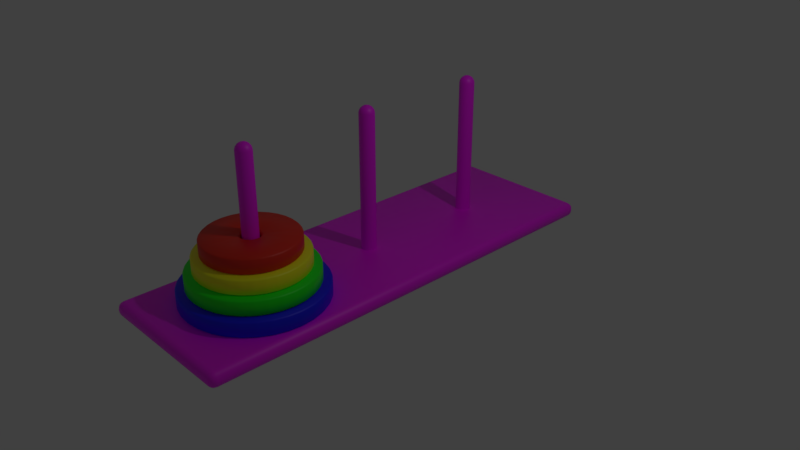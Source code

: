 # Source: Hanoi_applied.blend  (saved by Blender 2.82.7; exported with 4.5.12 LTS)
import bpy
from mathutils import Matrix  # noqa: F401  (used for matrix-valued properties, if any)

bpy.ops.wm.read_factory_settings(use_empty=True)
scene = bpy.context.scene
scene.name = 'Scene'

# ---- collections
col_collection_1 = bpy.data.collections.new('Collection 1'); scene.collection.children.link(col_collection_1)

# ---- images (referenced by path relative to the original .blend; pixels are not part of the script)
import os
ASSET_DIR = os.environ.get("B2B_ASSET_DIR", "")  # directory of the original .blend (textures are referenced by path, not embedded)
HERE = os.path.dirname(os.path.abspath(__file__))  # packed textures are extracted next to this script under _unpacked/

def load_image(name, relpath, width, height, colorspace="sRGB"):
    """Load a texture the original file referenced (path relative to the .blend, or extracted next to this script)."""
    p = next((c for c in (os.path.join(HERE, relpath), os.path.join(ASSET_DIR, relpath)) if relpath and os.path.exists(c)), "")
    if p:
        img = bpy.data.images.load(p, check_existing=True)
        img.name = name
    else:  # same state as the original file: an image datablock whose file is absent (Cycles renders it pink)
        img = bpy.data.images.new(name, width, height)
        img.source = "FILE"
        img.filepath = "//" + (relpath or name)
    img.colorspace_settings.name = colorspace
    return img
img_seamless_wood_background_1_jpg = load_image('seamless-wood-background-1.jpg', 'seamless-wood-background-1.jpg', 1024, 1024, 'sRGB')

# ---- materials (node trees are filled in below, after node groups)
mat_material_005 = bpy.data.materials.new('Material.005')
mat_material_005.alpha_threshold = 0.0
mat_material_005.use_transparent_shadow = False
mat_material_005.diffuse_color = (0.0, 0.0, 1.0, 1.0)
mat_material_005.roughness = 0.5
mat_wood_material = bpy.data.materials.new('Wood Material')
mat_wood_material.alpha_threshold = 0.0
mat_wood_material.use_transparent_shadow = False
mat_wood_material.preview_render_type = 'FLAT'
mat_wood_material.roughness = 0.5
mat_material_004 = bpy.data.materials.new('Material.004')
mat_material_004.alpha_threshold = 0.0
mat_material_004.use_transparent_shadow = False
mat_material_004.diffuse_color = (0.0, 1.0, 0.0, 1.0)
mat_material_004.roughness = 0.5
mat_material_003 = bpy.data.materials.new('Material.003')
mat_material_003.alpha_threshold = 0.0
mat_material_003.use_transparent_shadow = False
mat_material_003.diffuse_color = (1.0, 1.0, 0.0, 1.0)
mat_material_003.roughness = 0.5
mat_material_002 = bpy.data.materials.new('Material.002')
mat_material_002.alpha_threshold = 0.0
mat_material_002.use_transparent_shadow = False
mat_material_002.diffuse_color = (0.8, 0.01674, 0.0, 1.0)
mat_material_002.roughness = 0.5

# ---- material node trees
mat_material_005.use_nodes = True; mat_material_005.node_tree.nodes.clear()
_N = mat_material_005.node_tree.nodes; _L = mat_material_005.node_tree.links
n0 = _N.new('ShaderNodeOutputMaterial'); n0.name = 'Material Output'; n0.location = (300, 300)
n1 = _N.new('ShaderNodeBsdfPrincipled'); n1.name = 'Principled BSDF'; n1.location = (10, 300)
n1.distribution = 'GGX'
n1.subsurface_method = 'BURLEY'
n1.inputs[0].default_value = (0.0, 0.0, 1.0, 1.0)
n1.inputs[3].default_value = 1.45
n1.inputs[27].default_value = (0.0, 0.0, 0.0, 1.0)
n1.inputs[28].default_value = 1.0
_L.new(n1.outputs[0], n0.inputs[0])
n0.is_active_output = True
mat_wood_material.use_nodes = True; mat_wood_material.node_tree.nodes.clear()
_N = mat_wood_material.node_tree.nodes; _L = mat_wood_material.node_tree.links
n0 = _N.new('ShaderNodeOutputMaterial'); n0.name = 'Material Output'; n0.location = (300, 300)
n1 = _N.new('ShaderNodeBsdfPrincipled'); n1.name = 'Principled BSDF'; n1.location = (10, 300)
n1.distribution = 'GGX'
n1.subsurface_method = 'BURLEY'
n1.inputs[3].default_value = 1.45
n1.inputs[27].default_value = (0.0, 0.0, 0.0, 1.0)
n1.inputs[28].default_value = 1.0
n2 = _N.new('ShaderNodeTexImage'); n2.name = 'Image Texture'; n2.location = (-280, 260)
n2.image = img_seamless_wood_background_1_jpg
_L.new(n1.outputs[0], n0.inputs[0])
_L.new(n2.outputs[0], n1.inputs[0])
n0.is_active_output = True
mat_material_004.use_nodes = True; mat_material_004.node_tree.nodes.clear()
_N = mat_material_004.node_tree.nodes; _L = mat_material_004.node_tree.links
n0 = _N.new('ShaderNodeOutputMaterial'); n0.name = 'Material Output'; n0.location = (300, 300)
n1 = _N.new('ShaderNodeBsdfPrincipled'); n1.name = 'Principled BSDF'; n1.location = (10, 300)
n1.distribution = 'GGX'
n1.subsurface_method = 'BURLEY'
n1.inputs[0].default_value = (0.0, 1.0, 0.0, 1.0)
n1.inputs[3].default_value = 1.45
n1.inputs[27].default_value = (0.0, 0.0, 0.0, 1.0)
n1.inputs[28].default_value = 1.0
_L.new(n1.outputs[0], n0.inputs[0])
n0.is_active_output = True
mat_material_003.use_nodes = True; mat_material_003.node_tree.nodes.clear()
_N = mat_material_003.node_tree.nodes; _L = mat_material_003.node_tree.links
n0 = _N.new('ShaderNodeOutputMaterial'); n0.name = 'Material Output'; n0.location = (300, 300)
n1 = _N.new('ShaderNodeBsdfPrincipled'); n1.name = 'Principled BSDF'; n1.location = (10, 300)
n1.distribution = 'GGX'
n1.subsurface_method = 'BURLEY'
n1.inputs[0].default_value = (1.0, 1.0, 0.0, 1.0)
n1.inputs[3].default_value = 1.45
n1.inputs[27].default_value = (0.0, 0.0, 0.0, 1.0)
n1.inputs[28].default_value = 1.0
_L.new(n1.outputs[0], n0.inputs[0])
n0.is_active_output = True
mat_material_002.use_nodes = True; mat_material_002.node_tree.nodes.clear()
_N = mat_material_002.node_tree.nodes; _L = mat_material_002.node_tree.links
n0 = _N.new('ShaderNodeOutputMaterial'); n0.name = 'Material Output'; n0.location = (300, 300)
n1 = _N.new('ShaderNodeBsdfPrincipled'); n1.name = 'Principled BSDF'; n1.location = (10, 300)
n1.distribution = 'GGX'
n1.subsurface_method = 'BURLEY'
n1.inputs[0].default_value = (0.8, 0.01674, 0.0, 1.0)
n1.inputs[3].default_value = 1.45
n1.inputs[27].default_value = (0.0, 0.0, 0.0, 1.0)
n1.inputs[28].default_value = 1.0
_L.new(n1.outputs[0], n0.inputs[0])
n0.is_active_output = True

# ---- world
world_world = bpy.data.worlds.new('World'); scene.world = world_world
world_world.color = (0.05088, 0.05088, 0.05088)
world_world.use_sun_shadow = False
world_world.sun_shadow_jitter_overblur = 0.0
world_world.cycles.sampling_method = 'MANUAL'

# ---- cameras
cam_camera = bpy.data.cameras.new('Camera')
cam_camera.clip_end = 100.0
cam_camera.lens = 35.0
cam_camera.sensor_width = 32.0
cam_camera.sensor_height = 18.0
cam_camera.ortho_scale = 7.314
cam_camera.dof.focus_distance = 0.0
cam_camera.dof.aperture_fstop = 128.0

# ---- lights
light_lamp = bpy.data.lights.new('Lamp', 'POINT')
light_lamp.transmission_factor = 0.0
light_lamp.cutoff_distance = 30.0
light_lamp.energy = 100.0
light_lamp.shadow_buffer_clip_start = 1.001
light_lamp.shadow_soft_size = 0.1
light_lamp.shadow_maximum_resolution = 0.006
light_lamp.use_absolute_resolution = True

# ---- meshes
me_disc4 = bpy.data.meshes.new('Disc4')
me_disc4.from_pydata([(-7.261e-08, 0.9, -0.1), (-7.261e-08, 0.9, 0.1), (0.1756, 0.8827, -0.1), (0.1756, 0.8827, 0.1), (0.3444, 0.8315, -0.1), (0.3444, 0.8315, 0.1), (0.5, 0.7483, -0.1), (0.5, 0.7483, 0.1), (0.6364, 0.6364, -0.1), (0.6364, 0.6364, 0.1), (0.7483, 0.5, -0.1), (0.7483, 0.5, 0.1), (0.8315, 0.3444, -0.1), (0.8315, 0.3444, 0.1), (0.8827, 0.1756, -0.1), (0.8827, 0.1756, 0.1), (0.9, 1.192e-07, -0.1), (0.9, 1.192e-07, 0.1), (0.8827, -0.1756, -0.1), (0.8827, -0.1756, 0.1), (0.8315, -0.3444, -0.1), (0.8315, -0.3444, 0.1), (0.7483, -0.5, -0.1), (0.7483, -0.5, 0.1), (0.6364, -0.6364, -0.1), (0.6364, -0.6364, 0.1), (0.5, -0.7483, -0.1), (0.5, -0.7483, 0.1), (0.3444, -0.8315, -0.1), (0.3444, -0.8315, 0.1), (0.1756, -0.8827, -0.1), (0.1756, -0.8827, 0.1), (-3.659e-07, -0.9, -0.1), (-3.659e-07, -0.9, 0.1), (-0.1756, -0.8827, -0.1), (-0.1756, -0.8827, 0.1), (-0.3444, -0.8315, -0.1), (-0.3444, -0.8315, 0.1), (-0.5, -0.7483, -0.1), (-0.5, -0.7483, 0.1), (-0.6364, -0.6364, -0.1), (-0.6364, -0.6364, 0.1), (-0.7483, -0.5, -0.1), (-0.7483, -0.5, 0.1), (-0.8315, -0.3444, -0.1), (-0.8315, -0.3444, 0.1), (-0.8827, -0.1756, -0.1), (-0.8827, -0.1756, 0.1), (-0.9, 8.345e-07, -0.1), (-0.9, 8.345e-07, 0.1), (-0.8827, 0.1756, -0.1), (-0.8827, 0.1756, 0.1), (-0.8315, 0.3444, -0.1), (-0.8315, 0.3444, 0.1), (-0.7483, 0.5, -0.1), (-0.7483, 0.5, 0.1), (-0.6364, 0.6364, -0.1), (-0.6364, 0.6364, 0.1), (-0.5, 0.7483, -0.1), (-0.5, 0.7483, 0.1), (-0.3444, 0.8315, -0.1), (-0.3444, 0.8315, 0.1), (-0.1756, 0.8827, -0.1), (-0.1756, 0.8827, 0.1), (-0.1155, 0.04784, -0.1), (-0.1155, 0.04784, 0.1), (-0.1039, 0.06945, -0.1), (-0.1039, 0.06945, 0.1), (0.04784, 0.1155, -0.1), (0.04784, 0.1155, 0.1), (0.02439, 0.1226, -0.1), (0.02439, 0.1226, 0.1), (-0.1226, 0.02439, -0.1), (-0.1226, 0.02439, 0.1), (0.08839, 0.08839, -0.1), (0.08839, 0.08839, 0.1), (0.06945, -0.1039, -0.1), (0.06945, -0.1039, 0.1), (0.04784, -0.1155, -0.1), (0.04784, -0.1155, 0.1), (0.1039, 0.06945, -0.1), (0.1039, 0.06945, 0.1), (0.02439, -0.1226, -0.1), (0.02439, -0.1226, 0.1), (-0.04784, -0.1155, -0.1), (-0.04784, -0.1155, 0.1), (-0.125, 0.0, -0.1), (-0.125, 0.0, 0.1), (-0.04784, 0.1155, -0.1), (-0.04784, 0.1155, 0.1), (-0.06945, -0.1039, -0.1), (-0.06945, -0.1039, 0.1), (0.1226, -0.02439, -0.1), (0.1226, -0.02439, 0.1), (0.08839, -0.08839, -0.1), (0.08839, -0.08839, 0.1), (0.1155, -0.04784, -0.1), (0.1155, -0.04784, 0.1), (0.125, -1.192e-07, -0.1), (0.125, -1.192e-07, 0.1), (-0.08839, 0.08839, -0.1), (-0.08839, 0.08839, 0.1), (-0.06945, 0.1039, -0.1), (-0.06945, 0.1039, 0.1), (-1.133e-07, -0.125, -0.1), (-1.133e-07, -0.125, 0.1), (-7.261e-08, 0.125, -0.1), (-7.261e-08, 0.125, 0.1), (0.1226, 0.02439, -0.1), (0.1226, 0.02439, 0.1), (0.06945, 0.1039, -0.1), (0.06945, 0.1039, 0.1), (0.1155, 0.04784, -0.1), (0.1155, 0.04784, 0.1), (-0.1155, -0.04784, -0.1), (-0.1155, -0.04784, 0.1), (-0.1039, -0.06945, -0.1), (-0.1039, -0.06945, 0.1), (-0.1226, -0.02439, -0.1), (-0.1226, -0.02439, 0.1), (-0.08839, -0.08839, -0.1), (-0.08839, -0.08839, 0.1), (-0.02439, -0.1226, -0.1), (-0.02439, -0.1226, 0.1), (0.1039, -0.06945, -0.1), (0.1039, -0.06945, 0.1), (-0.02439, 0.1226, -0.1), (-0.02439, 0.1226, 0.1)], [], [(0, 1, 3, 2), (2, 3, 5, 4), (4, 5, 7, 6), (6, 7, 9, 8), (8, 9, 11, 10), (10, 11, 13, 12), (12, 13, 15, 14), (14, 15, 17, 16), (16, 17, 19, 18), (18, 19, 21, 20), (20, 21, 23, 22), (22, 23, 25, 24), (24, 25, 27, 26), (26, 27, 29, 28), (28, 29, 31, 30), (30, 31, 33, 32), (32, 33, 35, 34), (34, 35, 37, 36), (36, 37, 39, 38), (38, 39, 41, 40), (40, 41, 43, 42), (42, 43, 45, 44), (44, 45, 47, 46), (46, 47, 49, 48), (48, 49, 51, 50), (50, 51, 53, 52), (52, 53, 55, 54), (54, 55, 57, 56), (56, 57, 59, 58), (58, 59, 61, 60), (3, 1, 63, 61, 59, 57, 55, 53, 51, 49, 87, 73, 65, 67, 101, 103, 89, 127, 107, 71, 69, 111, 75, 81, 113, 109, 99, 17, 15, 13, 11, 9, 7, 5), (60, 61, 63, 62), (62, 63, 1, 0), (0, 2, 4, 6, 8, 10, 12, 14, 16, 98, 108, 112, 80, 74, 110, 68, 70, 106, 126, 88, 102, 100, 66, 64, 72, 86, 48, 50, 52, 54, 56, 58, 60, 62), (92, 93, 99, 98), (94, 95, 125, 124), (124, 125, 97, 96), (72, 73, 87, 86), (108, 109, 113, 112), (98, 99, 109, 108), (80, 81, 75, 74), (106, 107, 127, 126), (122, 123, 105, 104), (66, 67, 65, 64), (104, 105, 83, 82), (126, 127, 89, 88), (74, 75, 111, 110), (90, 91, 85, 84), (17, 99, 93, 97, 125, 95, 77, 79, 83, 105, 123, 85, 91, 121, 117, 115, 119, 87, 49, 47, 45, 43, 41, 39, 37, 35, 33, 31, 29, 27, 25, 23, 21, 19), (110, 111, 69, 68), (76, 77, 95, 94), (102, 103, 101, 100), (64, 65, 73, 72), (78, 79, 77, 76), (120, 121, 91, 90), (114, 115, 117, 116), (70, 71, 107, 106), (112, 113, 81, 80), (86, 87, 119, 118), (96, 97, 93, 92), (84, 85, 123, 122), (88, 89, 103, 102), (68, 69, 71, 70), (82, 83, 79, 78), (118, 119, 115, 114), (100, 101, 67, 66), (116, 117, 121, 120), (48, 86, 118, 114, 116, 120, 90, 84, 122, 104, 82, 78, 76, 94, 124, 96, 92, 98, 16, 18, 20, 22, 24, 26, 28, 30, 32, 34, 36, 38, 40, 42, 44, 46)])
me_disc4.polygons.foreach_set('use_smooth', [1, 1, 1, 1, 1, 1, 1, 1, 1, 1, 1, 1, 1, 1, 1, 1, 1, 1, 1, 1, 1, 1, 1, 1, 1, 1, 1, 1, 1, 1, 1, 1, 1, 1, 0, 0, 0, 0, 0, 0, 0, 0, 0, 0, 0, 0, 0, 0, 1, 0, 0, 0, 0, 0, 0, 0, 0, 0, 0, 0, 0, 0, 0, 0, 0, 0, 0, 1])
me_disc4.materials.append(mat_material_005)
me_disc4.use_remesh_preserve_volume = False
me_disc4.use_remesh_preserve_attributes = False
me_disc4.use_mirror_vertex_groups = False
me_disc4.update()
me_base = bpy.data.meshes.new('Base')
me_base.from_pydata([(1.0, 3.0, -0.1), (1.0, -3.0, -0.1), (-1.0, 3.0, -0.1), (1.0, 3.0, 0.1), (-1.0, -3.0, -0.1), (1.0, -3.0, 0.1), (-1.0, -3.0, 0.1), (-1.0, 3.0, 0.1)], [], [(0, 1, 4, 2), (3, 7, 6, 5), (0, 3, 5, 1), (1, 5, 6, 4), (4, 6, 7, 2), (3, 0, 2, 7)])
me_base.polygons.foreach_set('use_smooth', [True] * 6)
_uv = me_base.uv_layers.new(name='UVMap')
_uv.uv.foreach_set('vector', [-0.5, 1.5, -0.5, -0.5, 1.5, -0.5, 1.5, 1.5, -0.5, 1.5, -0.5, -0.5, 1.5, -0.5, 1.5, 1.5, -0.5, 1.5, -0.5, -0.5, 1.5, -0.5, 1.5, 1.5, -0.5, 1.5, -0.5, -0.5, 1.5, -0.5, 1.5, 1.5, -0.5, 1.5, -0.5, -0.5, 1.5, -0.5, 1.5, 1.5, -0.5, 1.5, -0.5, -0.5, 1.5, -0.5, 1.5, 1.5])
me_base.materials.append(mat_wood_material)
me_base.use_remesh_preserve_volume = False
me_base.use_remesh_preserve_attributes = False
me_base.use_mirror_vertex_groups = False
me_base.update()
me_peg1 = bpy.data.meshes.new('Peg1')
me_peg1.from_pydata([(1.088e-08, 0.1, -1.0), (-0.01951, 0.09808, -1.0), (-0.03827, 0.09239, -1.0), (-0.05556, 0.08315, -1.0), (-0.07071, 0.07071, -1.0), (-0.08315, 0.05556, -1.0), (-0.09239, 0.03827, -1.0), (-0.09808, 0.01951, -1.0), (-0.1, -2.384e-07, -1.0), (-0.09808, -0.01951, -1.0), (-0.09239, -0.03827, -1.0), (-0.08315, -0.05556, -1.0), (-0.07071, -0.07071, -1.0), (-0.05556, -0.08315, -1.0), (-0.03827, -0.09239, -1.0), (-0.01951, -0.09808, -1.0), (4.347e-08, -0.1, -1.0), (0.01951, -0.09808, -1.0), (0.03827, -0.09239, -1.0), (0.05556, -0.08315, -1.0), (0.07071, -0.07071, -1.0), (0.08315, -0.05556, -1.0), (0.09239, -0.03827, -1.0), (0.09808, -0.01951, -1.0), (0.1, -1.192e-07, -1.0), (0.09808, 0.01951, -1.0), (0.09239, 0.03827, -1.0), (0.08315, 0.05556, -1.0), (0.07071, 0.07071, -1.0), (0.05556, 0.08315, -1.0), (0.03827, 0.09239, -1.0), (0.01951, 0.09808, -1.0), (-0.01951, 0.09808, 1.0), (1.088e-08, 0.1, 1.0), (-0.03827, 0.09239, 1.0), (-0.05556, 0.08315, 1.0), (-0.07071, 0.07071, 1.0), (-0.08315, 0.05556, 1.0), (-0.09239, 0.03827, 1.0), (-0.09808, 0.01951, 1.0), (-0.1, -2.384e-07, 1.0), (-0.09808, -0.01951, 1.0), (-0.09239, -0.03827, 1.0), (-0.08315, -0.05556, 1.0), (-0.07071, -0.07071, 1.0), (-0.05556, -0.08315, 1.0), (-0.03827, -0.09239, 1.0), (-0.01951, -0.09808, 1.0), (4.347e-08, -0.1, 1.0), (0.01951, -0.09808, 1.0), (0.03827, -0.09239, 1.0), (0.05556, -0.08315, 1.0), (0.07071, -0.07071, 1.0), (0.08315, -0.05556, 1.0), (0.09239, -0.03827, 1.0), (0.09808, -0.01951, 1.0), (0.1, -1.192e-07, 1.0), (0.09808, 0.01951, 1.0), (0.09239, 0.03827, 1.0), (0.08315, 0.05556, 1.0), (0.07071, 0.07071, 1.0), (0.05556, 0.08315, 1.0), (0.03827, 0.09239, 1.0), (0.01951, 0.09808, 1.0)], [], [(30, 29, 28), (11, 43, 42, 10), (25, 57, 56, 24), (12, 44, 43, 11), (26, 58, 57, 25), (13, 45, 44, 12), (27, 59, 58, 26), (14, 46, 45, 13), (1, 32, 33, 0), (28, 60, 59, 27), (15, 47, 46, 14), (2, 34, 32, 1), (29, 61, 60, 28), (16, 48, 47, 15), (3, 35, 34, 2), (30, 62, 61, 29), (17, 49, 48, 16), (4, 36, 35, 3), (31, 63, 62, 30), (18, 50, 49, 17), (5, 37, 36, 4), (0, 33, 63, 31), (19, 51, 50, 18), (6, 38, 37, 5), (20, 52, 51, 19), (7, 39, 38, 6), (21, 53, 52, 20), (8, 40, 39, 7), (22, 54, 53, 21), (9, 41, 40, 8), (23, 55, 54, 22), (10, 42, 41, 9), (24, 56, 55, 23), (32, 34, 35, 36, 37, 38, 39, 40, 41, 42, 43, 44, 45, 46, 47, 48, 49, 50, 51, 52, 53, 54, 55, 56, 57, 58, 59, 60, 61, 62, 63, 33)])
me_peg1.polygons.foreach_set('use_smooth', [True] * 34)
_uv = me_peg1.uv_layers.new(name='UVMap')
_uv.uv.foreach_set('vector', [-1.449, 0.6446, -1.449, 0.6553, -1.449, 0.6659, -1.449, 0.5065, 1.951, 0.5065, 1.951, 0.5171, -1.449, 0.5171, -1.449, 0.6978, 1.951, 0.6978, 1.951, 0.7084, -1.449, 0.7084, -1.449, 0.4959, 1.951, 0.4959, 1.951, 0.5065, -1.449, 0.5065, -1.449, 0.6871, 1.951, 0.6871, 1.951, 0.6978, -1.449, 0.6978, -1.449, 0.4853, 1.951, 0.4853, 1.951, 0.4959, -1.449, 0.4959, -1.449, 0.6765, 1.951, 0.6765, 1.951, 0.6871, -1.449, 0.6871, -1.449, 0.4746, 1.951, 0.4746, 1.951, 0.4853, -1.449, 0.4853, -1.449, 0.6128, 1.951, 0.6128, 1.951, 0.6234, -1.449, 0.6234, -1.449, 0.6659, 1.951, 0.6659, 1.951, 0.6765, -1.449, 0.6765, -1.449, 0.464, 1.951, 0.464, 1.951, 0.4746, -1.449, 0.4746, -1.449, 0.6021, 1.951, 0.6021, 1.951, 0.6128, -1.449, 0.6128, -1.449, 0.6553, 1.951, 0.6553, 1.951, 0.6659, -1.449, 0.6659, -1.449, 0.4534, 1.951, 0.4534, 1.951, 0.464, -1.449, 0.464, -1.449, 0.5915, 1.951, 0.5915, 1.951, 0.6021, -1.449, 0.6021, -1.449, 0.6446, 1.951, 0.6446, 1.951, 0.6553, -1.449, 0.6553, -1.449, 0.7828, 1.951, 0.7828, 1.951, 0.7934, -1.449, 0.7934, -1.449, 0.5809, 1.951, 0.5809, 1.951, 0.5915, -1.449, 0.5915, -1.449, 0.634, 1.951, 0.634, 1.951, 0.6446, -1.449, 0.6446, -1.449, 0.7721, 1.951, 0.7721, 1.951, 0.7828, -1.449, 0.7828, -1.449, 0.5703, 1.951, 0.5703, 1.951, 0.5809, -1.449, 0.5809, -1.449, 0.6234, 1.951, 0.6234, 1.951, 0.634, -1.449, 0.634, -1.449, 0.7615, 1.951, 0.7615, 1.951, 0.7721, -1.449, 0.7721, -1.449, 0.5596, 1.951, 0.5596, 1.951, 0.5703, -1.449, 0.5703, -1.449, 0.7509, 1.951, 0.7509, 1.951, 0.7615, -1.449, 0.7615, -1.449, 0.549, 1.951, 0.549, 1.951, 0.5596, -1.449, 0.5596, -1.449, 0.7403, 1.951, 0.7403, 1.951, 0.7509, -1.449, 0.7509, -1.449, 0.5384, 1.951, 0.5384, 1.951, 0.549, -1.449, 0.549, -1.449, 0.7296, 1.951, 0.7296, 1.951, 0.7403, -1.449, 0.7403, -1.449, 0.5278, 1.951, 0.5278, 1.951, 0.5384, -1.449, 0.5384, -1.449, 0.719, 1.951, 0.719, 1.951, 0.7296, -1.449, 0.7296, -1.449, 0.5171, 1.951, 0.5171, 1.951, 0.5278, -1.449, 0.5278, -1.449, 0.7084, 1.951, 0.7084, 1.951, 0.719, -1.449, 0.719, 1.951, 0.6128, 1.951, 0.6021, 1.951, 0.5915, 1.951, 0.5809, 1.951, 0.5703, 1.951, 0.5596, 1.951, 0.549, 1.951, 0.5384, 1.951, 0.5278, 1.951, 0.5171, 1.951, 0.5065, 1.951, 0.4959, 1.951, 0.4853, 1.951, 0.4746, 1.951, 0.464, 1.951, 0.4534, 1.951, 0.4428, 1.951, 0.4321, 1.951, 0.4215, 1.951, 0.4109, 1.951, 0.4003, 1.951, 0.3896, 1.951, 0.379, 1.951, 0.3684, 1.951, 0.3578, 1.951, 0.3471, 1.951, 0.3365, 1.951, 0.3259, 1.951, 0.3153, 1.951, 0.3046, 1.951, 0.634, 1.951, 0.6234])
me_peg1.materials.append(mat_wood_material)
me_peg1.use_remesh_preserve_volume = False
me_peg1.use_remesh_preserve_attributes = False
me_peg1.use_mirror_vertex_groups = False
me_peg1.update()
me_peg2 = bpy.data.meshes.new('Peg2')
me_peg2.from_pydata([(1.088e-08, 0.1, -1.0), (-0.01951, 0.09808, -1.0), (-0.03827, 0.09239, -1.0), (-0.05556, 0.08315, -1.0), (-0.07071, 0.07071, -1.0), (-0.08315, 0.05556, -1.0), (-0.09239, 0.03827, -1.0), (-0.09808, 0.01951, -1.0), (-0.1, -2.179e-08, -1.0), (-0.09808, -0.01951, -1.0), (-0.09239, -0.03827, -1.0), (-0.08315, -0.05556, -1.0), (-0.07071, -0.07071, -1.0), (-0.05556, -0.08315, -1.0), (-0.03827, -0.09239, -1.0), (-0.01951, -0.09808, -1.0), (4.347e-08, -0.1, -1.0), (0.01951, -0.09808, -1.0), (0.03827, -0.09239, -1.0), (0.05556, -0.08315, -1.0), (0.07071, -0.07071, -1.0), (0.08315, -0.05556, -1.0), (0.09239, -0.03827, -1.0), (0.09808, -0.01951, -1.0), (0.1, 6.722e-08, -1.0), (0.09808, 0.01951, -1.0), (0.09239, 0.03827, -1.0), (0.08315, 0.05556, -1.0), (0.07071, 0.07071, -1.0), (0.05556, 0.08315, -1.0), (0.03827, 0.09239, -1.0), (0.01951, 0.09808, -1.0), (-0.01951, 0.09808, 1.0), (1.088e-08, 0.1, 1.0), (-0.03827, 0.09239, 1.0), (-0.05556, 0.08315, 1.0), (-0.07071, 0.07071, 1.0), (-0.08315, 0.05556, 1.0), (-0.09239, 0.03827, 1.0), (-0.09808, 0.01951, 1.0), (-0.1, -2.179e-08, 1.0), (-0.09808, -0.01951, 1.0), (-0.09239, -0.03827, 1.0), (-0.08315, -0.05556, 1.0), (-0.07071, -0.07071, 1.0), (-0.05556, -0.08315, 1.0), (-0.03827, -0.09239, 1.0), (-0.01951, -0.09808, 1.0), (4.347e-08, -0.1, 1.0), (0.01951, -0.09808, 1.0), (0.03827, -0.09239, 1.0), (0.05556, -0.08315, 1.0), (0.07071, -0.07071, 1.0), (0.08315, -0.05556, 1.0), (0.09239, -0.03827, 1.0), (0.09808, -0.01951, 1.0), (0.1, 6.722e-08, 1.0), (0.09808, 0.01951, 1.0), (0.09239, 0.03827, 1.0), (0.08315, 0.05556, 1.0), (0.07071, 0.07071, 1.0), (0.05556, 0.08315, 1.0), (0.03827, 0.09239, 1.0), (0.01951, 0.09808, 1.0)], [], [(30, 29, 28), (11, 43, 42, 10), (25, 57, 56, 24), (12, 44, 43, 11), (26, 58, 57, 25), (13, 45, 44, 12), (27, 59, 58, 26), (14, 46, 45, 13), (1, 32, 33, 0), (28, 60, 59, 27), (15, 47, 46, 14), (2, 34, 32, 1), (29, 61, 60, 28), (16, 48, 47, 15), (3, 35, 34, 2), (30, 62, 61, 29), (17, 49, 48, 16), (4, 36, 35, 3), (31, 63, 62, 30), (18, 50, 49, 17), (5, 37, 36, 4), (0, 33, 63, 31), (19, 51, 50, 18), (6, 38, 37, 5), (20, 52, 51, 19), (7, 39, 38, 6), (21, 53, 52, 20), (8, 40, 39, 7), (22, 54, 53, 21), (9, 41, 40, 8), (23, 55, 54, 22), (10, 42, 41, 9), (24, 56, 55, 23), (32, 34, 35, 36, 37, 38, 39, 40, 41, 42, 43, 44, 45, 46, 47, 48, 49, 50, 51, 52, 53, 54, 55, 56, 57, 58, 59, 60, 61, 62, 63, 33)])
me_peg2.polygons.foreach_set('use_smooth', [True] * 34)
_uv = me_peg2.uv_layers.new(name='UVMap')
_uv.uv.foreach_set('vector', [-0.8941, 0.2625, -0.8941, 0.2718, -0.8941, 0.2812, -0.8941, 0.1406, 2.106, 0.1406, 2.106, 0.15, -0.8941, 0.15, -0.8941, 0.3093, 2.106, 0.3093, 2.106, 0.3187, -0.8941, 0.3187, -0.8941, 0.1312, 2.106, 0.1312, 2.106, 0.1406, -0.8941, 0.1406, -0.8941, 0.3, 2.106, 0.3, 2.106, 0.3093, -0.8941, 0.3093, -0.8941, 0.1218, 2.106, 0.1218, 2.106, 0.1312, -0.8941, 0.1312, -0.8941, 0.2906, 2.106, 0.2906, 2.106, 0.3, -0.8941, 0.3, -0.8941, 0.1125, 2.106, 0.1125, 2.106, 0.1218, -0.8941, 0.1218, -0.8941, 0.2343, 2.106, 0.2343, 2.106, 0.2437, -0.8941, 0.2437, -0.8941, 0.2812, 2.106, 0.2812, 2.106, 0.2906, -0.8941, 0.2906, -0.8941, 0.1031, 2.106, 0.1031, 2.106, 0.1125, -0.8941, 0.1125, -0.8941, 0.225, 2.106, 0.225, 2.106, 0.2343, -0.8941, 0.2343, -0.8941, 0.2718, 2.106, 0.2718, 2.106, 0.2812, -0.8941, 0.2812, -0.8941, 0.09372, 2.106, 0.09372, 2.106, 0.1031, -0.8941, 0.1031, -0.8941, 0.2156, 2.106, 0.2156, 2.106, 0.225, -0.8941, 0.225, -0.8941, 0.2625, 2.106, 0.2625, 2.106, 0.2718, -0.8941, 0.2718, -0.8941, 0.3843, 2.106, 0.3843, 2.106, 0.3937, -0.8941, 0.3937, -0.8941, 0.2062, 2.106, 0.2062, 2.106, 0.2156, -0.8941, 0.2156, -0.8941, 0.2531, 2.106, 0.2531, 2.106, 0.2625, -0.8941, 0.2625, -0.8941, 0.375, 2.106, 0.375, 2.106, 0.3843, -0.8941, 0.3843, -0.8941, 0.1968, 2.106, 0.1968, 2.106, 0.2062, -0.8941, 0.2062, -0.8941, 0.2437, 2.106, 0.2437, 2.106, 0.2531, -0.8941, 0.2531, -0.8941, 0.3656, 2.106, 0.3656, 2.106, 0.375, -0.8941, 0.375, -0.8941, 0.1875, 2.106, 0.1875, 2.106, 0.1968, -0.8941, 0.1968, -0.8941, 0.3562, 2.106, 0.3562, 2.106, 0.3656, -0.8941, 0.3656, -0.8941, 0.1781, 2.106, 0.1781, 2.106, 0.1875, -0.8941, 0.1875, -0.8941, 0.3468, 2.106, 0.3468, 2.106, 0.3562, -0.8941, 0.3562, -0.8941, 0.1687, 2.106, 0.1687, 2.106, 0.1781, -0.8941, 0.1781, -0.8941, 0.3375, 2.106, 0.3375, 2.106, 0.3468, -0.8941, 0.3468, -0.8941, 0.1593, 2.106, 0.1593, 2.106, 0.1687, -0.8941, 0.1687, -0.8941, 0.3281, 2.106, 0.3281, 2.106, 0.3375, -0.8941, 0.3375, -0.8941, 0.15, 2.106, 0.15, 2.106, 0.1593, -0.8941, 0.1593, -0.8941, 0.3187, 2.106, 0.3187, 2.106, 0.3281, -0.8941, 0.3281, 2.106, 0.2343, 2.106, 0.225, 2.106, 0.2156, 2.106, 0.2062, 2.106, 0.1968, 2.106, 0.1875, 2.106, 0.1781, 2.106, 0.1687, 2.106, 0.1593, 2.106, 0.15, 2.106, 0.1406, 2.106, 0.1312, 2.106, 0.1218, 2.106, 0.1125, 2.106, 0.1031, 2.106, 0.09372, 2.106, 0.08434, 2.106, 0.07497, 2.106, 0.06559, 2.106, 0.05622, 2.106, 0.04684, 2.106, 0.03747, 2.106, 0.02809, 2.106, 0.01872, 2.106, 0.009344, 2.106, -3.147e-05, 2.106, -0.009406, 2.106, -0.01878, 2.106, -0.02816, 2.106, -0.03753, 2.106, 0.2531, 2.106, 0.2437])
me_peg2.materials.append(mat_wood_material)
me_peg2.use_remesh_preserve_volume = False
me_peg2.use_remesh_preserve_attributes = False
me_peg2.use_mirror_vertex_groups = False
me_peg2.update()
me_peg3 = bpy.data.meshes.new('Peg3')
me_peg3.from_pydata([(1.088e-08, 0.1, -1.0), (-0.01951, 0.09808, -1.0), (-0.03827, 0.09239, -1.0), (-0.05556, 0.08315, -1.0), (-0.07071, 0.07071, -1.0), (-0.08315, 0.05556, -1.0), (-0.09239, 0.03827, -1.0), (-0.09808, 0.01951, -1.0), (-0.1, -2.384e-07, -1.0), (-0.09808, -0.01951, -1.0), (-0.09239, -0.03827, -1.0), (-0.08315, -0.05556, -1.0), (-0.07071, -0.07071, -1.0), (-0.05556, -0.08315, -1.0), (-0.03827, -0.09239, -1.0), (-0.01951, -0.09808, -1.0), (4.347e-08, -0.1, -1.0), (0.01951, -0.09808, -1.0), (0.03827, -0.09239, -1.0), (0.05556, -0.08315, -1.0), (0.07071, -0.07071, -1.0), (0.08315, -0.05556, -1.0), (0.09239, -0.03827, -1.0), (0.09808, -0.01951, -1.0), (0.1, -1.192e-07, -1.0), (0.09808, 0.01951, -1.0), (0.09239, 0.03827, -1.0), (0.08315, 0.05556, -1.0), (0.07071, 0.07071, -1.0), (0.05556, 0.08315, -1.0), (0.03827, 0.09239, -1.0), (0.01951, 0.09808, -1.0), (-0.01951, 0.09808, 1.0), (1.088e-08, 0.1, 1.0), (-0.03827, 0.09239, 1.0), (-0.05556, 0.08315, 1.0), (-0.07071, 0.07071, 1.0), (-0.08315, 0.05556, 1.0), (-0.09239, 0.03827, 1.0), (-0.09808, 0.01951, 1.0), (-0.1, -2.384e-07, 1.0), (-0.09808, -0.01951, 1.0), (-0.09239, -0.03827, 1.0), (-0.08315, -0.05556, 1.0), (-0.07071, -0.07071, 1.0), (-0.05556, -0.08315, 1.0), (-0.03827, -0.09239, 1.0), (-0.01951, -0.09808, 1.0), (4.347e-08, -0.1, 1.0), (0.01951, -0.09808, 1.0), (0.03827, -0.09239, 1.0), (0.05556, -0.08315, 1.0), (0.07071, -0.07071, 1.0), (0.08315, -0.05556, 1.0), (0.09239, -0.03827, 1.0), (0.09808, -0.01951, 1.0), (0.1, -1.192e-07, 1.0), (0.09808, 0.01951, 1.0), (0.09239, 0.03827, 1.0), (0.08315, 0.05556, 1.0), (0.07071, 0.07071, 1.0), (0.05556, 0.08315, 1.0), (0.03827, 0.09239, 1.0), (0.01951, 0.09808, 1.0)], [], [(30, 29, 28), (11, 43, 42, 10), (25, 57, 56, 24), (12, 44, 43, 11), (26, 58, 57, 25), (13, 45, 44, 12), (27, 59, 58, 26), (14, 46, 45, 13), (1, 32, 33, 0), (28, 60, 59, 27), (15, 47, 46, 14), (2, 34, 32, 1), (29, 61, 60, 28), (16, 48, 47, 15), (3, 35, 34, 2), (30, 62, 61, 29), (17, 49, 48, 16), (4, 36, 35, 3), (31, 63, 62, 30), (18, 50, 49, 17), (5, 37, 36, 4), (0, 33, 63, 31), (19, 51, 50, 18), (6, 38, 37, 5), (20, 52, 51, 19), (7, 39, 38, 6), (21, 53, 52, 20), (8, 40, 39, 7), (22, 54, 53, 21), (9, 41, 40, 8), (23, 55, 54, 22), (10, 42, 41, 9), (24, 56, 55, 23), (32, 34, 35, 36, 37, 38, 39, 40, 41, 42, 43, 44, 45, 46, 47, 48, 49, 50, 51, 52, 53, 54, 55, 56, 57, 58, 59, 60, 61, 62, 63, 33)])
me_peg3.polygons.foreach_set('use_smooth', [True] * 34)
_uv = me_peg3.uv_layers.new(name='UVMap')
_uv.uv.foreach_set('vector', [-0.5261, 0.5053, -0.5261, 0.5178, -0.5261, 0.5303, -0.5261, 0.3428, 3.474, 0.3428, 3.474, 0.3553, -0.5261, 0.3553, -0.5261, 0.5678, 3.474, 0.5678, 3.474, 0.5803, -0.5261, 0.5803, -0.5261, 0.3303, 3.474, 0.3303, 3.474, 0.3428, -0.5261, 0.3428, -0.5261, 0.5553, 3.474, 0.5553, 3.474, 0.5678, -0.5261, 0.5678, -0.5261, 0.3178, 3.474, 0.3178, 3.474, 0.3303, -0.5261, 0.3303, -0.5261, 0.5428, 3.474, 0.5428, 3.474, 0.5553, -0.5261, 0.5553, -0.5261, 0.3053, 3.474, 0.3053, 3.474, 0.3178, -0.5261, 0.3178, -0.5261, 0.4678, 3.474, 0.4678, 3.474, 0.4803, -0.5261, 0.4803, -0.5261, 0.5303, 3.474, 0.5303, 3.474, 0.5428, -0.5261, 0.5428, -0.5261, 0.2928, 3.474, 0.2928, 3.474, 0.3053, -0.5261, 0.3053, -0.5261, 0.4553, 3.474, 0.4553, 3.474, 0.4678, -0.5261, 0.4678, -0.5261, 0.5178, 3.474, 0.5178, 3.474, 0.5303, -0.5261, 0.5303, -0.5261, 0.2803, 3.474, 0.2803, 3.474, 0.2928, -0.5261, 0.2928, -0.5261, 0.4428, 3.474, 0.4428, 3.474, 0.4553, -0.5261, 0.4553, -0.5261, 0.5053, 3.474, 0.5053, 3.474, 0.5178, -0.5261, 0.5178, -0.5261, 0.6678, 3.474, 0.6678, 3.474, 0.6803, -0.5261, 0.6803, -0.5261, 0.4303, 3.474, 0.4303, 3.474, 0.4428, -0.5261, 0.4428, -0.5261, 0.4928, 3.474, 0.4928, 3.474, 0.5053, -0.5261, 0.5053, -0.5261, 0.6553, 3.474, 0.6553, 3.474, 0.6678, -0.5261, 0.6678, -0.5261, 0.4178, 3.474, 0.4178, 3.474, 0.4303, -0.5261, 0.4303, -0.5261, 0.4803, 3.474, 0.4803, 3.474, 0.4928, -0.5261, 0.4928, -0.5261, 0.6428, 3.474, 0.6428, 3.474, 0.6553, -0.5261, 0.6553, -0.5261, 0.4053, 3.474, 0.4053, 3.474, 0.4178, -0.5261, 0.4178, -0.5261, 0.6303, 3.474, 0.6303, 3.474, 0.6428, -0.5261, 0.6428, -0.5261, 0.3928, 3.474, 0.3928, 3.474, 0.4053, -0.5261, 0.4053, -0.5261, 0.6178, 3.474, 0.6178, 3.474, 0.6303, -0.5261, 0.6303, -0.5261, 0.3803, 3.474, 0.3803, 3.474, 0.3928, -0.5261, 0.3928, -0.5261, 0.6053, 3.474, 0.6053, 3.474, 0.6178, -0.5261, 0.6178, -0.5261, 0.3678, 3.474, 0.3678, 3.474, 0.3803, -0.5261, 0.3803, -0.5261, 0.5928, 3.474, 0.5928, 3.474, 0.6053, -0.5261, 0.6053, -0.5261, 0.3553, 3.474, 0.3553, 3.474, 0.3678, -0.5261, 0.3678, -0.5261, 0.5803, 3.474, 0.5803, 3.474, 0.5928, -0.5261, 0.5928, 3.474, 0.4678, 3.474, 0.4553, 3.474, 0.4428, 3.474, 0.4303, 3.474, 0.4178, 3.474, 0.4053, 3.474, 0.3928, 3.474, 0.3803, 3.474, 0.3678, 3.474, 0.3553, 3.474, 0.3428, 3.474, 0.3303, 3.474, 0.3178, 3.474, 0.3053, 3.474, 0.2928, 3.474, 0.2803, 3.474, 0.2678, 3.474, 0.2553, 3.474, 0.2428, 3.474, 0.2303, 3.474, 0.2178, 3.474, 0.2053, 3.474, 0.1928, 3.474, 0.1803, 3.474, 0.1678, 3.474, 0.1553, 3.474, 0.1428, 3.474, 0.1303, 3.474, 0.1178, 3.474, 0.1053, 3.474, 0.4928, 3.474, 0.4803])
me_peg3.materials.append(mat_wood_material)
me_peg3.use_remesh_preserve_volume = False
me_peg3.use_remesh_preserve_attributes = False
me_peg3.use_mirror_vertex_groups = False
me_peg3.update()
me_disc3 = bpy.data.meshes.new('Disc3')
me_disc3.from_pydata([(-4.546e-08, 0.792, -0.1), (-4.546e-08, 0.792, 0.1), (0.1545, 0.7768, -0.1), (0.1545, 0.7768, 0.1), (0.3031, 0.7317, -0.1), (0.3031, 0.7317, 0.1), (0.44, 0.6585, -0.1), (0.44, 0.6585, 0.1), (0.56, 0.56, -0.1), (0.56, 0.56, 0.1), (0.6585, 0.44, -0.1), (0.6585, 0.44, 0.1), (0.7317, 0.3031, -0.1), (0.7317, 0.3031, 0.1), (0.7768, 0.1545, -0.1), (0.7768, 0.1545, 0.1), (0.792, 1.192e-07, -0.1), (0.792, 1.192e-07, 0.1), (0.7768, -0.1545, -0.1), (0.7768, -0.1545, 0.1), (0.7317, -0.3031, -0.1), (0.7317, -0.3031, 0.1), (0.6585, -0.44, -0.1), (0.6585, -0.44, 0.1), (0.56, -0.56, -0.1), (0.56, -0.56, 0.1), (0.44, -0.6585, -0.1), (0.44, -0.6585, 0.1), (0.3031, -0.7317, -0.1), (0.3031, -0.7317, 0.1), (0.1545, -0.7768, -0.1), (0.1545, -0.7768, 0.1), (-3.035e-07, -0.792, -0.1), (-3.035e-07, -0.792, 0.1), (-0.1545, -0.7768, -0.1), (-0.1545, -0.7768, 0.1), (-0.3031, -0.7317, -0.1), (-0.3031, -0.7317, 0.1), (-0.44, -0.6585, -0.1), (-0.44, -0.6585, 0.1), (-0.56, -0.56, -0.1), (-0.56, -0.56, 0.1), (-0.6585, -0.44, -0.1), (-0.6585, -0.44, 0.1), (-0.7317, -0.3031, -0.1), (-0.7317, -0.3031, 0.1), (-0.7768, -0.1545, -0.1), (-0.7768, -0.1545, 0.1), (-0.792, 8.345e-07, -0.1), (-0.792, 8.345e-07, 0.1), (-0.7768, 0.1545, -0.1), (-0.7768, 0.1545, 0.1), (-0.7317, 0.3031, -0.1), (-0.7317, 0.3031, 0.1), (-0.6585, 0.44, -0.1), (-0.6585, 0.44, 0.1), (-0.56, 0.56, -0.1), (-0.56, 0.56, 0.1), (-0.44, 0.6585, -0.1), (-0.44, 0.6585, 0.1), (-0.3031, 0.7317, -0.1), (-0.3031, 0.7317, 0.1), (-0.1545, 0.7768, -0.1), (-0.1545, 0.7768, 0.1), (-0.1155, 0.04784, -0.1), (-0.1155, 0.04784, 0.1), (-0.1039, 0.06945, -0.1), (-0.1039, 0.06945, 0.1), (0.04784, 0.1155, -0.1), (0.04784, 0.1155, 0.1), (0.02439, 0.1226, -0.1), (0.02439, 0.1226, 0.1), (-0.1226, 0.02439, -0.1), (-0.1226, 0.02439, 0.1), (0.08839, 0.08839, -0.1), (0.08839, 0.08839, 0.1), (0.06945, -0.1039, -0.1), (0.06945, -0.1039, 0.1), (0.04784, -0.1155, -0.1), (0.04784, -0.1155, 0.1), (0.1039, 0.06945, -0.1), (0.1039, 0.06945, 0.1), (0.02439, -0.1226, -0.1), (0.02439, -0.1226, 0.1), (-0.04784, -0.1155, -0.1), (-0.04784, -0.1155, 0.1), (-0.125, 0.0, -0.1), (-0.125, 0.0, 0.1), (-0.04784, 0.1155, -0.1), (-0.04784, 0.1155, 0.1), (-0.06945, -0.1039, -0.1), (-0.06945, -0.1039, 0.1), (0.1226, -0.02439, -0.1), (0.1226, -0.02439, 0.1), (0.08839, -0.08839, -0.1), (0.08839, -0.08839, 0.1), (0.1155, -0.04784, -0.1), (0.1155, -0.04784, 0.1), (0.125, -1.192e-07, -0.1), (0.125, -1.192e-07, 0.1), (-0.08839, 0.08839, -0.1), (-0.08839, 0.08839, 0.1), (-0.06945, 0.1039, -0.1), (-0.06945, 0.1039, 0.1), (-1.022e-07, -0.125, -0.1), (-1.022e-07, -0.125, 0.1), (-6.144e-08, 0.125, -0.1), (-6.144e-08, 0.125, 0.1), (0.1226, 0.02439, -0.1), (0.1226, 0.02439, 0.1), (0.06945, 0.1039, -0.1), (0.06945, 0.1039, 0.1), (0.1155, 0.04784, -0.1), (0.1155, 0.04784, 0.1), (-0.1155, -0.04784, -0.1), (-0.1155, -0.04784, 0.1), (-0.1039, -0.06945, -0.1), (-0.1039, -0.06945, 0.1), (-0.1226, -0.02439, -0.1), (-0.1226, -0.02439, 0.1), (-0.08839, -0.08839, -0.1), (-0.08839, -0.08839, 0.1), (-0.02439, -0.1226, -0.1), (-0.02439, -0.1226, 0.1), (0.1039, -0.06945, -0.1), (0.1039, -0.06945, 0.1), (-0.02439, 0.1226, -0.1), (-0.02439, 0.1226, 0.1)], [], [(0, 1, 3, 2), (2, 3, 5, 4), (4, 5, 7, 6), (6, 7, 9, 8), (8, 9, 11, 10), (10, 11, 13, 12), (12, 13, 15, 14), (14, 15, 17, 16), (16, 17, 19, 18), (18, 19, 21, 20), (20, 21, 23, 22), (22, 23, 25, 24), (24, 25, 27, 26), (26, 27, 29, 28), (28, 29, 31, 30), (30, 31, 33, 32), (32, 33, 35, 34), (34, 35, 37, 36), (36, 37, 39, 38), (38, 39, 41, 40), (40, 41, 43, 42), (42, 43, 45, 44), (44, 45, 47, 46), (46, 47, 49, 48), (48, 49, 51, 50), (50, 51, 53, 52), (52, 53, 55, 54), (54, 55, 57, 56), (56, 57, 59, 58), (58, 59, 61, 60), (3, 1, 63, 61, 59, 57, 55, 53, 51, 49, 87, 73, 65, 67, 101, 103, 89, 127, 107, 71, 69, 111, 75, 81, 113, 109, 99, 17, 15, 13, 11, 9, 7, 5), (60, 61, 63, 62), (62, 63, 1, 0), (0, 2, 4, 6, 8, 10, 12, 14, 16, 98, 108, 112, 80, 74, 110, 68, 70, 106, 126, 88, 102, 100, 66, 64, 72, 86, 48, 50, 52, 54, 56, 58, 60, 62), (92, 93, 99, 98), (94, 95, 125, 124), (124, 125, 97, 96), (72, 73, 87, 86), (108, 109, 113, 112), (98, 99, 109, 108), (80, 81, 75, 74), (106, 107, 127, 126), (122, 123, 105, 104), (66, 67, 65, 64), (104, 105, 83, 82), (126, 127, 89, 88), (74, 75, 111, 110), (90, 91, 85, 84), (17, 99, 93, 97, 125, 95, 77, 79, 83, 105, 123, 85, 91, 121, 117, 115, 119, 87, 49, 47, 45, 43, 41, 39, 37, 35, 33, 31, 29, 27, 25, 23, 21, 19), (110, 111, 69, 68), (76, 77, 95, 94), (102, 103, 101, 100), (64, 65, 73, 72), (78, 79, 77, 76), (120, 121, 91, 90), (114, 115, 117, 116), (70, 71, 107, 106), (112, 113, 81, 80), (86, 87, 119, 118), (96, 97, 93, 92), (84, 85, 123, 122), (88, 89, 103, 102), (68, 69, 71, 70), (82, 83, 79, 78), (118, 119, 115, 114), (100, 101, 67, 66), (116, 117, 121, 120), (48, 86, 118, 114, 116, 120, 90, 84, 122, 104, 82, 78, 76, 94, 124, 96, 92, 98, 16, 18, 20, 22, 24, 26, 28, 30, 32, 34, 36, 38, 40, 42, 44, 46)])
me_disc3.polygons.foreach_set('use_smooth', [1, 1, 1, 1, 1, 1, 1, 1, 1, 1, 1, 1, 1, 1, 1, 1, 1, 1, 1, 1, 1, 1, 1, 1, 1, 1, 1, 1, 1, 1, 1, 1, 1, 1, 0, 0, 0, 0, 0, 0, 0, 0, 0, 0, 0, 0, 0, 0, 1, 0, 0, 0, 0, 0, 0, 0, 0, 0, 0, 0, 0, 0, 0, 0, 0, 0, 0, 1])
me_disc3.materials.append(mat_material_004)
me_disc3.use_remesh_preserve_volume = False
me_disc3.use_remesh_preserve_attributes = False
me_disc3.use_mirror_vertex_groups = False
me_disc3.update()
me_disc2 = bpy.data.meshes.new('Disc2')
me_disc2.from_pydata([(-4.73e-09, 0.693, -0.1), (-4.73e-09, 0.693, 0.1), (0.1352, 0.6797, -0.1), (0.1352, 0.6797, 0.1), (0.2652, 0.6402, -0.1), (0.2652, 0.6402, 0.1), (0.385, 0.5762, -0.1), (0.385, 0.5762, 0.1), (0.49, 0.49, -0.1), (0.49, 0.49, 0.1), (0.5762, 0.385, -0.1), (0.5762, 0.385, 0.1), (0.6402, 0.2652, -0.1), (0.6402, 0.2652, 0.1), (0.6797, 0.1352, -0.1), (0.6797, 0.1352, 0.1), (0.693, 0.0, -0.1), (0.693, 0.0, 0.1), (0.6797, -0.1352, -0.1), (0.6797, -0.1352, 0.1), (0.6402, -0.2652, -0.1), (0.6402, -0.2652, 0.1), (0.5762, -0.385, -0.1), (0.5762, -0.385, 0.1), (0.49, -0.49, -0.1), (0.49, -0.49, 0.1), (0.385, -0.5762, -0.1), (0.385, -0.5762, 0.1), (0.2652, -0.6402, -0.1), (0.2652, -0.6402, 0.1), (0.1352, -0.6797, -0.1), (0.1352, -0.6797, 0.1), (-2.305e-07, -0.693, -0.1), (-2.305e-07, -0.693, 0.1), (-0.1352, -0.6797, -0.1), (-0.1352, -0.6797, 0.1), (-0.2652, -0.6402, -0.1), (-0.2652, -0.6402, 0.1), (-0.385, -0.5762, -0.1), (-0.385, -0.5762, 0.1), (-0.49, -0.49, -0.1), (-0.49, -0.49, 0.1), (-0.5762, -0.385, -0.1), (-0.5762, -0.385, 0.1), (-0.6402, -0.2652, -0.1), (-0.6402, -0.2652, 0.1), (-0.6797, -0.1352, -0.1), (-0.6797, -0.1352, 0.1), (-0.693, 5.96e-07, -0.1), (-0.693, 5.96e-07, 0.1), (-0.6797, 0.1352, -0.1), (-0.6797, 0.1352, 0.1), (-0.6402, 0.2652, -0.1), (-0.6402, 0.2652, 0.1), (-0.5762, 0.385, -0.1), (-0.5762, 0.385, 0.1), (-0.49, 0.49, -0.1), (-0.49, 0.49, 0.1), (-0.385, 0.5762, -0.1), (-0.385, 0.5762, 0.1), (-0.2652, 0.6402, -0.1), (-0.2652, 0.6402, 0.1), (-0.1352, 0.6797, -0.1), (-0.1352, 0.6797, 0.1), (-0.1155, 0.04784, -0.1), (-0.1155, 0.04784, 0.1), (-0.1039, 0.06945, -0.1), (-0.1039, 0.06945, 0.1), (0.04784, 0.1155, -0.1), (0.04784, 0.1155, 0.1), (0.02439, 0.1226, -0.1), (0.02439, 0.1226, 0.1), (-0.1226, 0.02439, -0.1), (-0.1226, 0.02439, 0.1), (0.08839, 0.08839, -0.1), (0.08839, 0.08839, 0.1), (0.06945, -0.1039, -0.1), (0.06945, -0.1039, 0.1), (0.04784, -0.1155, -0.1), (0.04784, -0.1155, 0.1), (0.1039, 0.06945, -0.1), (0.1039, 0.06945, 0.1), (0.02439, -0.1226, -0.1), (0.02439, -0.1226, 0.1), (-0.04784, -0.1155, -0.1), (-0.04784, -0.1155, 0.1), (-0.125, -1.192e-07, -0.1), (-0.125, -1.192e-07, 0.1), (-0.04784, 0.1155, -0.1), (-0.04784, 0.1155, 0.1), (-0.06945, -0.1039, -0.1), (-0.06945, -0.1039, 0.1), (0.1226, -0.02439, -0.1), (0.1226, -0.02439, 0.1), (0.08839, -0.08839, -0.1), (0.08839, -0.08839, 0.1), (0.1155, -0.04784, -0.1), (0.1155, -0.04784, 0.1), (0.125, -2.384e-07, -0.1), (0.125, -2.384e-07, 0.1), (-0.08839, 0.08839, -0.1), (-0.08839, 0.08839, 0.1), (-0.06945, 0.1039, -0.1), (-0.06945, 0.1039, 0.1), (-7.609e-08, -0.125, -0.1), (-7.609e-08, -0.125, 0.1), (-3.536e-08, 0.125, -0.1), (-3.536e-08, 0.125, 0.1), (0.1226, 0.02439, -0.1), (0.1226, 0.02439, 0.1), (0.06945, 0.1039, -0.1), (0.06945, 0.1039, 0.1), (0.1155, 0.04784, -0.1), (0.1155, 0.04784, 0.1), (-0.1155, -0.04784, -0.1), (-0.1155, -0.04784, 0.1), (-0.1039, -0.06945, -0.1), (-0.1039, -0.06945, 0.1), (-0.1226, -0.02439, -0.1), (-0.1226, -0.02439, 0.1), (-0.08839, -0.08839, -0.1), (-0.08839, -0.08839, 0.1), (-0.02439, -0.1226, -0.1), (-0.02439, -0.1226, 0.1), (0.1039, -0.06945, -0.1), (0.1039, -0.06945, 0.1), (-0.02439, 0.1226, -0.1), (-0.02439, 0.1226, 0.1)], [], [(0, 1, 3, 2), (2, 3, 5, 4), (4, 5, 7, 6), (6, 7, 9, 8), (8, 9, 11, 10), (10, 11, 13, 12), (12, 13, 15, 14), (14, 15, 17, 16), (16, 17, 19, 18), (18, 19, 21, 20), (20, 21, 23, 22), (22, 23, 25, 24), (24, 25, 27, 26), (26, 27, 29, 28), (28, 29, 31, 30), (30, 31, 33, 32), (32, 33, 35, 34), (34, 35, 37, 36), (36, 37, 39, 38), (38, 39, 41, 40), (40, 41, 43, 42), (42, 43, 45, 44), (44, 45, 47, 46), (46, 47, 49, 48), (48, 49, 51, 50), (50, 51, 53, 52), (52, 53, 55, 54), (54, 55, 57, 56), (56, 57, 59, 58), (58, 59, 61, 60), (3, 1, 63, 61, 59, 57, 55, 53, 51, 49, 87, 73, 65, 67, 101, 103, 89, 127, 107, 71, 69, 111, 75, 81, 113, 109, 99, 17, 15, 13, 11, 9, 7, 5), (60, 61, 63, 62), (62, 63, 1, 0), (0, 2, 4, 6, 8, 10, 12, 14, 16, 98, 108, 112, 80, 74, 110, 68, 70, 106, 126, 88, 102, 100, 66, 64, 72, 86, 48, 50, 52, 54, 56, 58, 60, 62), (92, 93, 99, 98), (94, 95, 125, 124), (124, 125, 97, 96), (72, 73, 87, 86), (108, 109, 113, 112), (98, 99, 109, 108), (80, 81, 75, 74), (106, 107, 127, 126), (122, 123, 105, 104), (66, 67, 65, 64), (104, 105, 83, 82), (126, 127, 89, 88), (74, 75, 111, 110), (90, 91, 85, 84), (17, 99, 93, 97, 125, 95, 77, 79, 83, 105, 123, 85, 91, 121, 117, 115, 119, 87, 49, 47, 45, 43, 41, 39, 37, 35, 33, 31, 29, 27, 25, 23, 21, 19), (110, 111, 69, 68), (76, 77, 95, 94), (102, 103, 101, 100), (64, 65, 73, 72), (78, 79, 77, 76), (120, 121, 91, 90), (114, 115, 117, 116), (70, 71, 107, 106), (112, 113, 81, 80), (86, 87, 119, 118), (96, 97, 93, 92), (84, 85, 123, 122), (88, 89, 103, 102), (68, 69, 71, 70), (82, 83, 79, 78), (118, 119, 115, 114), (100, 101, 67, 66), (116, 117, 121, 120), (48, 86, 118, 114, 116, 120, 90, 84, 122, 104, 82, 78, 76, 94, 124, 96, 92, 98, 16, 18, 20, 22, 24, 26, 28, 30, 32, 34, 36, 38, 40, 42, 44, 46)])
me_disc2.polygons.foreach_set('use_smooth', [1, 1, 1, 1, 1, 1, 1, 1, 1, 1, 1, 1, 1, 1, 1, 1, 1, 1, 1, 1, 1, 1, 1, 1, 1, 1, 1, 1, 1, 1, 1, 1, 1, 1, 0, 0, 0, 0, 0, 0, 0, 0, 0, 0, 0, 0, 0, 0, 1, 0, 0, 0, 0, 0, 0, 0, 0, 0, 0, 0, 0, 0, 0, 0, 0, 0, 0, 1])
me_disc2.materials.append(mat_material_003)
me_disc2.use_remesh_preserve_volume = False
me_disc2.use_remesh_preserve_attributes = False
me_disc2.use_mirror_vertex_groups = False
me_disc2.update()
me_disc1 = bpy.data.meshes.new('Disc1')
me_disc1.from_pydata([(6.065e-10, 0.594, -0.1), (6.065e-10, 0.594, 0.1), (0.1159, 0.5826, -0.1), (0.1159, 0.5826, 0.1), (0.2273, 0.5488, -0.1), (0.2273, 0.5488, 0.1), (0.33, 0.4939, -0.1), (0.33, 0.4939, 0.1), (0.42, 0.42, -0.1), (0.42, 0.42, 0.1), (0.4939, 0.33, -0.1), (0.4939, 0.33, 0.1), (0.5488, 0.2273, -0.1), (0.5488, 0.2273, 0.1), (0.5826, 0.1159, -0.1), (0.5826, 0.1159, 0.1), (0.594, 0.0, -0.1), (0.594, 0.0, 0.1), (0.5826, -0.1159, -0.1), (0.5826, -0.1159, 0.1), (0.5488, -0.2273, -0.1), (0.5488, -0.2273, 0.1), (0.4939, -0.33, -0.1), (0.4939, -0.33, 0.1), (0.42, -0.42, -0.1), (0.42, -0.42, 0.1), (0.33, -0.4939, -0.1), (0.33, -0.4939, 0.1), (0.2273, -0.5488, -0.1), (0.2273, -0.5488, 0.1), (0.1159, -0.5826, -0.1), (0.1159, -0.5826, 0.1), (-1.929e-07, -0.594, -0.1), (-1.929e-07, -0.594, 0.1), (-0.1159, -0.5826, -0.1), (-0.1159, -0.5826, 0.1), (-0.2273, -0.5488, -0.1), (-0.2273, -0.5488, 0.1), (-0.33, -0.4939, -0.1), (-0.33, -0.4939, 0.1), (-0.42, -0.42, -0.1), (-0.42, -0.42, 0.1), (-0.4939, -0.33, -0.1), (-0.4939, -0.33, 0.1), (-0.5488, -0.2273, -0.1), (-0.5488, -0.2273, 0.1), (-0.5826, -0.1159, -0.1), (-0.5826, -0.1159, 0.1), (-0.594, 5.96e-07, -0.1), (-0.594, 5.96e-07, 0.1), (-0.5826, 0.1159, -0.1), (-0.5826, 0.1159, 0.1), (-0.5488, 0.2273, -0.1), (-0.5488, 0.2273, 0.1), (-0.4939, 0.33, -0.1), (-0.4939, 0.33, 0.1), (-0.42, 0.42, -0.1), (-0.42, 0.42, 0.1), (-0.33, 0.4939, -0.1), (-0.33, 0.4939, 0.1), (-0.2273, 0.5488, -0.1), (-0.2273, 0.5488, 0.1), (-0.1159, 0.5826, -0.1), (-0.1159, 0.5826, 0.1), (-0.1155, 0.04784, -0.1), (-0.1155, 0.04784, 0.1), (-0.1039, 0.06945, -0.1), (-0.1039, 0.06945, 0.1), (0.04784, 0.1155, -0.1), (0.04784, 0.1155, 0.1), (0.02439, 0.1226, -0.1), (0.02439, 0.1226, 0.1), (-0.1226, 0.02439, -0.1), (-0.1226, 0.02439, 0.1), (0.08839, 0.08839, -0.1), (0.08839, 0.08839, 0.1), (0.06945, -0.1039, -0.1), (0.06945, -0.1039, 0.1), (0.04784, -0.1155, -0.1), (0.04784, -0.1155, 0.1), (0.1039, 0.06945, -0.1), (0.1039, 0.06945, 0.1), (0.02439, -0.1226, -0.1), (0.02439, -0.1226, 0.1), (-0.04784, -0.1155, -0.1), (-0.04784, -0.1155, 0.1), (-0.125, -1.192e-07, -0.1), (-0.125, -1.192e-07, 0.1), (-0.04784, 0.1155, -0.1), (-0.04784, 0.1155, 0.1), (-0.06945, -0.1039, -0.1), (-0.06945, -0.1039, 0.1), (0.1226, -0.02439, -0.1), (0.1226, -0.02439, 0.1), (0.08839, -0.08839, -0.1), (0.08839, -0.08839, 0.1), (0.1155, -0.04784, -0.1), (0.1155, -0.04784, 0.1), (0.125, -2.384e-07, -0.1), (0.125, -2.384e-07, 0.1), (-0.08839, 0.08839, -0.1), (-0.08839, 0.08839, 0.1), (-0.06945, 0.1039, -0.1), (-0.06945, 0.1039, 0.1), (-8.54e-08, -0.125, -0.1), (-8.54e-08, -0.125, 0.1), (-4.467e-08, 0.125, -0.1), (-4.467e-08, 0.125, 0.1), (0.1226, 0.02439, -0.1), (0.1226, 0.02439, 0.1), (0.06945, 0.1039, -0.1), (0.06945, 0.1039, 0.1), (0.1155, 0.04784, -0.1), (0.1155, 0.04784, 0.1), (-0.1155, -0.04784, -0.1), (-0.1155, -0.04784, 0.1), (-0.1039, -0.06945, -0.1), (-0.1039, -0.06945, 0.1), (-0.1226, -0.02439, -0.1), (-0.1226, -0.02439, 0.1), (-0.08839, -0.08839, -0.1), (-0.08839, -0.08839, 0.1), (-0.02439, -0.1226, -0.1), (-0.02439, -0.1226, 0.1), (0.1039, -0.06945, -0.1), (0.1039, -0.06945, 0.1), (-0.02439, 0.1226, -0.1), (-0.02439, 0.1226, 0.1)], [], [(0, 1, 3, 2), (2, 3, 5, 4), (4, 5, 7, 6), (6, 7, 9, 8), (8, 9, 11, 10), (10, 11, 13, 12), (12, 13, 15, 14), (14, 15, 17, 16), (16, 17, 19, 18), (18, 19, 21, 20), (20, 21, 23, 22), (22, 23, 25, 24), (24, 25, 27, 26), (26, 27, 29, 28), (28, 29, 31, 30), (30, 31, 33, 32), (32, 33, 35, 34), (34, 35, 37, 36), (36, 37, 39, 38), (38, 39, 41, 40), (40, 41, 43, 42), (42, 43, 45, 44), (44, 45, 47, 46), (46, 47, 49, 48), (48, 49, 51, 50), (50, 51, 53, 52), (52, 53, 55, 54), (54, 55, 57, 56), (56, 57, 59, 58), (58, 59, 61, 60), (3, 1, 63, 61, 59, 57, 55, 53, 51, 49, 87, 73, 65, 67, 101, 103, 89, 127, 107, 71, 69, 111, 75, 81, 113, 109, 99, 17, 15, 13, 11, 9, 7, 5), (60, 61, 63, 62), (62, 63, 1, 0), (0, 2, 4, 6, 8, 10, 12, 14, 16, 98, 108, 112, 80, 74, 110, 68, 70, 106, 126, 88, 102, 100, 66, 64, 72, 86, 48, 50, 52, 54, 56, 58, 60, 62), (92, 93, 99, 98), (94, 95, 125, 124), (124, 125, 97, 96), (72, 73, 87, 86), (108, 109, 113, 112), (98, 99, 109, 108), (80, 81, 75, 74), (106, 107, 127, 126), (122, 123, 105, 104), (66, 67, 65, 64), (104, 105, 83, 82), (126, 127, 89, 88), (74, 75, 111, 110), (90, 91, 85, 84), (17, 99, 93, 97, 125, 95, 77, 79, 83, 105, 123, 85, 91, 121, 117, 115, 119, 87, 49, 47, 45, 43, 41, 39, 37, 35, 33, 31, 29, 27, 25, 23, 21, 19), (110, 111, 69, 68), (76, 77, 95, 94), (102, 103, 101, 100), (64, 65, 73, 72), (78, 79, 77, 76), (120, 121, 91, 90), (114, 115, 117, 116), (70, 71, 107, 106), (112, 113, 81, 80), (86, 87, 119, 118), (96, 97, 93, 92), (84, 85, 123, 122), (88, 89, 103, 102), (68, 69, 71, 70), (82, 83, 79, 78), (118, 119, 115, 114), (100, 101, 67, 66), (116, 117, 121, 120), (48, 86, 118, 114, 116, 120, 90, 84, 122, 104, 82, 78, 76, 94, 124, 96, 92, 98, 16, 18, 20, 22, 24, 26, 28, 30, 32, 34, 36, 38, 40, 42, 44, 46)])
me_disc1.polygons.foreach_set('use_smooth', [1, 1, 1, 1, 1, 1, 1, 1, 1, 1, 1, 1, 1, 1, 1, 1, 1, 1, 1, 1, 1, 1, 1, 1, 1, 1, 1, 1, 1, 1, 1, 1, 1, 1, 0, 0, 0, 0, 0, 0, 0, 0, 0, 0, 0, 0, 0, 0, 1, 0, 0, 0, 0, 0, 0, 0, 0, 0, 0, 0, 0, 0, 0, 0, 0, 0, 0, 1])
me_disc1.materials.append(mat_material_002)
me_disc1.use_remesh_preserve_volume = False
me_disc1.use_remesh_preserve_attributes = False
me_disc1.use_mirror_vertex_groups = False
me_disc1.update()

# ---- objects
ob_disc4 = bpy.data.objects.new('Disc4', me_disc4)
ob_base = bpy.data.objects.new('Base', me_base)
ob_peg1 = bpy.data.objects.new('Peg1', me_peg1)
ob_peg2 = bpy.data.objects.new('Peg2', me_peg2)
ob_peg3 = bpy.data.objects.new('Peg3', me_peg3)
ob_lamp = bpy.data.objects.new('Lamp', light_lamp)
ob_camera = bpy.data.objects.new('Camera', cam_camera)
ob_disc3 = bpy.data.objects.new('Disc3', me_disc3)
ob_disc2 = bpy.data.objects.new('Disc2', me_disc2)
ob_disc1 = bpy.data.objects.new('Disc1', me_disc1)

# ---- transforms, parenting, visibility, modifiers, constraints
ob_disc4.location = (7.261e-08, -1.75, 0.2)
ob_disc4.lineart.crease_threshold = 0.0
_m = ob_disc4.modifiers.new('Bevel', 'BEVEL')
_m.width = 0.02
_m.width_pct = 0.02
_m.limit_method = 'NONE'
_m.use_clamp_overlap = False
_m.profile = 0.5899
_m.spread = 0.0
_m = ob_disc4.modifiers.new('Triangulate', 'TRIANGULATE')
ob_base.location = (0.0, 0.0, 0.0)
ob_base.lock_rotations_4d = False
ob_base.empty_display_type = 'ARROWS'
ob_base.lineart.crease_threshold = 0.0
_m = ob_base.modifiers.new('Bevel', 'BEVEL')
_m.width = 0.09
_m.width_pct = 0.09
_m.segments = 4
_m.limit_method = 'NONE'
_m.use_clamp_overlap = False
_m.spread = 0.0
ob_peg1.location = (-1.088e-08, -1.75, 1.0)
ob_peg1.lineart.crease_threshold = 0.0
_vg = ob_peg1.vertex_groups.new(name='Tip')
_vg.add([32, 33, 34, 35, 36, 37, 38, 39, 40, 41, 42, 43, 44, 45, 46, 47, 48, 49, 50, 51, 52, 53, 54, 55, 56, 57, 58, 59, 60, 61, 62, 63], 1.0, 'REPLACE')
_m = ob_peg1.modifiers.new('Bevel', 'BEVEL')
_m.width = 0.064
_m.width_pct = 0.064
_m.segments = 4
_m.limit_method = 'VGROUP'
_m.angle_limit = 0.4887
_m.vertex_group = 'Tip'
_m.use_clamp_overlap = False
_m.offset_type = 'DEPTH'
_m.profile = 0.4704
_m.spread = 0.0
ob_peg2.location = (-1.088e-08, 2.934e-08, 1.0)
ob_peg2.lineart.crease_threshold = 0.0
_vg = ob_peg2.vertex_groups.new(name='Tip')
_vg.add([32, 33, 34, 35, 36, 37, 38, 39, 40, 41, 42, 43, 44, 45, 46, 47, 48, 49, 50, 51, 52, 53, 54, 55, 56, 57, 58, 59, 60, 61, 62, 63], 1.0, 'REPLACE')
_m = ob_peg2.modifiers.new('Bevel', 'BEVEL')
_m.width = 0.064
_m.width_pct = 0.064
_m.segments = 4
_m.limit_method = 'VGROUP'
_m.angle_limit = 0.4887
_m.vertex_group = 'Tip'
_m.use_clamp_overlap = False
_m.offset_type = 'DEPTH'
_m.profile = 0.4704
_m.spread = 0.0
ob_peg3.location = (-1.088e-08, 1.75, 1.0)
ob_peg3.lineart.crease_threshold = 0.0
_vg = ob_peg3.vertex_groups.new(name='Tip')
_vg.add([32, 33, 34, 35, 36, 37, 38, 39, 40, 41, 42, 43, 44, 45, 46, 47, 48, 49, 50, 51, 52, 53, 54, 55, 56, 57, 58, 59, 60, 61, 62, 63], 1.0, 'REPLACE')
_m = ob_peg3.modifiers.new('Bevel', 'BEVEL')
_m.width = 0.064
_m.width_pct = 0.064
_m.segments = 4
_m.limit_method = 'VGROUP'
_m.angle_limit = 0.4887
_m.vertex_group = 'Tip'
_m.use_clamp_overlap = False
_m.offset_type = 'DEPTH'
_m.profile = 0.4704
_m.spread = 0.0
ob_lamp.location = (4.076, 1.005, 5.904)
ob_lamp.rotation_euler = (0.6503, 0.05522, 1.866)
ob_lamp.lock_rotations_4d = False
ob_lamp.empty_display_type = 'ARROWS'
ob_lamp.color = (0.0, 0.0, 0.0, 0.0)
ob_lamp.lineart.crease_threshold = 0.0
ob_camera.location = (7.481, -6.508, 5.344)
ob_camera.rotation_euler = (1.109, 0.0, 0.8149)
ob_camera.lock_rotations_4d = False
ob_camera.empty_display_type = 'ARROWS'
ob_camera.color = (0.0, 0.0, 0.0, 0.0)
ob_camera.display_type = 'WIRE'
ob_camera.lineart.crease_threshold = 0.0
ob_disc3.location = (6.144e-08, -1.75, 0.4)
ob_disc3.lineart.crease_threshold = 0.0
_m = ob_disc3.modifiers.new('Bevel', 'BEVEL')
_m.width = 0.02
_m.width_pct = 0.02
_m.limit_method = 'NONE'
_m.use_clamp_overlap = False
_m.profile = 0.5899
_m.spread = 0.0
_m = ob_disc3.modifiers.new('Triangulate', 'TRIANGULATE')
ob_disc2.location = (3.536e-08, -1.75, 0.6)
ob_disc2.lineart.crease_threshold = 0.0
_m = ob_disc2.modifiers.new('Bevel', 'BEVEL')
_m.width = 0.02
_m.width_pct = 0.02
_m.limit_method = 'NONE'
_m.use_clamp_overlap = False
_m.profile = 0.5899
_m.spread = 0.0
_m = ob_disc2.modifiers.new('Triangulate', 'TRIANGULATE')
ob_disc1.location = (4.467e-08, -1.75, 0.8)
ob_disc1.lineart.crease_threshold = 0.0
_m = ob_disc1.modifiers.new('Bevel', 'BEVEL')
_m.width = 0.02
_m.width_pct = 0.02
_m.limit_method = 'NONE'
_m.use_clamp_overlap = False
_m.profile = 0.5899
_m.spread = 0.0
_m = ob_disc1.modifiers.new('Triangulate', 'TRIANGULATE')

# ---- collection membership
col_collection_1.objects.link(ob_disc4)
col_collection_1.objects.link(ob_base)
col_collection_1.objects.link(ob_peg1)
col_collection_1.objects.link(ob_peg2)
col_collection_1.objects.link(ob_peg3)
col_collection_1.objects.link(ob_lamp)
col_collection_1.objects.link(ob_camera)
col_collection_1.objects.link(ob_disc3)
col_collection_1.objects.link(ob_disc2)
col_collection_1.objects.link(ob_disc1)

# ---- scene / render settings (as saved in the file)
scene.camera = ob_camera
scene.frame_start = 1; scene.frame_end = 250; scene.frame_set(1)
scene.render.engine = 'BLENDER_EEVEE_NEXT'
scene.render.resolution_percentage = 50
scene.render.dither_intensity = 0.0
scene.cycles.use_denoising = False
scene.cycles.samples = 128
scene.cycles.sampling_pattern = 'TABULATED_SOBOL'
scene.cycles.use_adaptive_sampling = False
scene.cycles.use_light_tree = False
scene.cycles.blur_glossy = 0.0
scene.cycles.sample_clamp_indirect = 0.0
scene.view_settings.view_transform = 'Standard'
bpy.context.view_layer.update()
